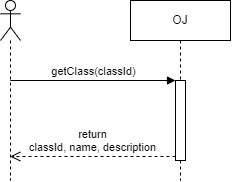

The diagram above was exported from draw.io. Its source (the exported page's mxGraphModel, read from the mxfile embedded in the PNG):
<mxGraphModel dx="781" dy="533" grid="1" gridSize="10" guides="1" tooltips="1" connect="1" arrows="1" fold="1" page="1" pageScale="1" pageWidth="827" pageHeight="1169" math="0" shadow="0">
  <root>
    <mxCell id="0" />
    <mxCell id="1" parent="0" />
    <mxCell id="2" value="" style="shape=umlLifeline;participant=umlActor;perimeter=lifelinePerimeter;whiteSpace=wrap;html=1;container=1;collapsible=0;recursiveResize=0;verticalAlign=top;spacingTop=36;outlineConnect=0;" vertex="1" parent="1">
      <mxGeometry x="220" y="180" width="20" height="180" as="geometry" />
    </mxCell>
    <mxCell id="3" value="OJ" style="shape=umlLifeline;perimeter=lifelinePerimeter;whiteSpace=wrap;html=1;container=1;collapsible=0;recursiveResize=0;outlineConnect=0;" vertex="1" parent="1">
      <mxGeometry x="350" y="180" width="100" height="180" as="geometry" />
    </mxCell>
    <mxCell id="4" value="" style="html=1;points=[];perimeter=orthogonalPerimeter;" vertex="1" parent="3">
      <mxGeometry x="45" y="80" width="10" height="80" as="geometry" />
    </mxCell>
    <mxCell id="5" value="getClass(classId)" style="html=1;verticalAlign=bottom;endArrow=block;entryX=0;entryY=0;" edge="1" parent="1" source="2" target="4">
      <mxGeometry relative="1" as="geometry">
        <mxPoint x="395" y="260" as="sourcePoint" />
      </mxGeometry>
    </mxCell>
    <mxCell id="6" value="return&lt;br&gt;classId, name, description" style="html=1;verticalAlign=bottom;endArrow=open;dashed=1;endSize=8;exitX=0;exitY=0.95;" edge="1" parent="1" source="4" target="2">
      <mxGeometry relative="1" as="geometry">
        <mxPoint x="395" y="336" as="targetPoint" />
      </mxGeometry>
    </mxCell>
  </root>
</mxGraphModel>